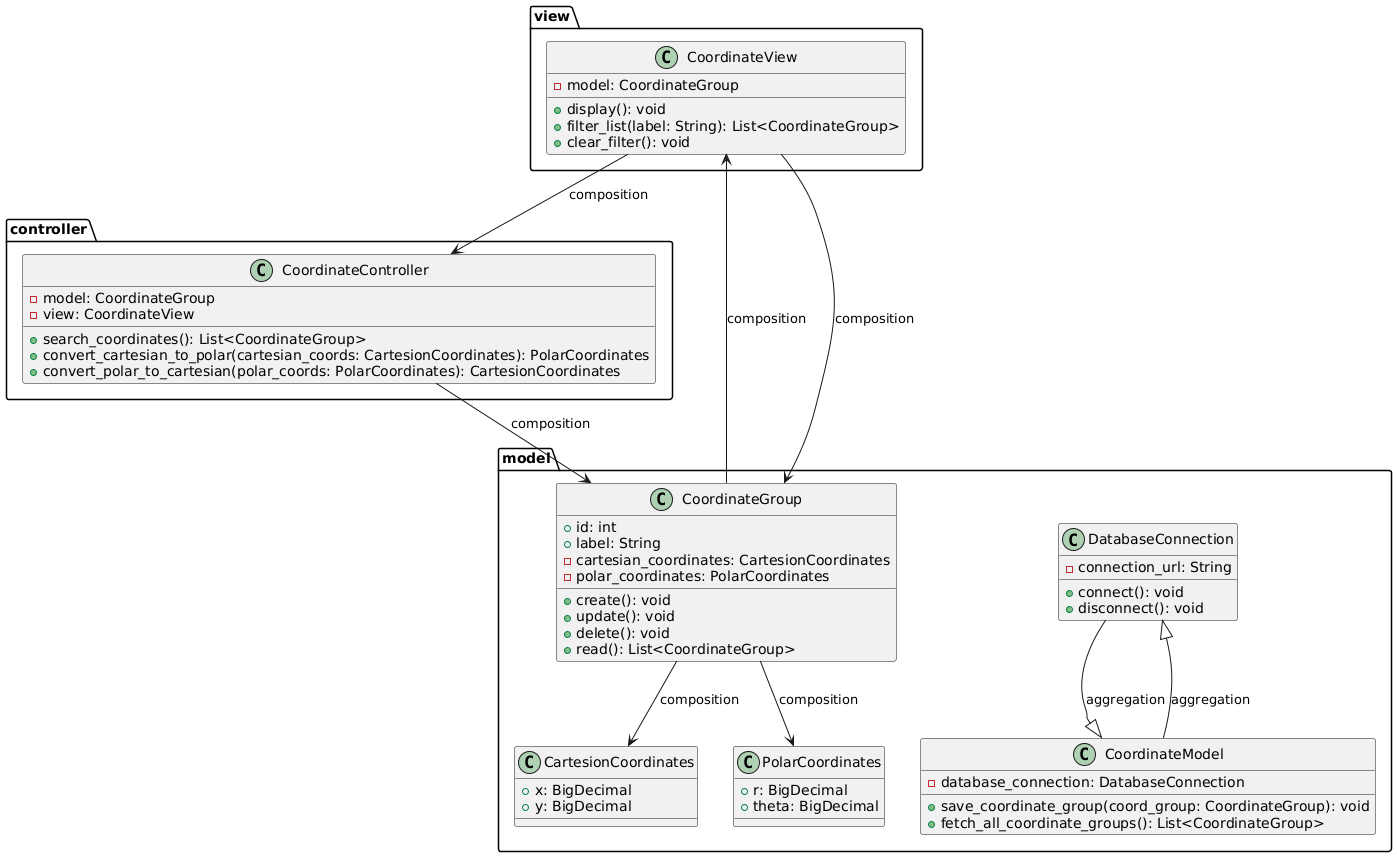

The diagram above was rendered by PlantUML. Its source (embedded in the PNG):
@startuml

package view {
    class CoordinateView {
        -model: CoordinateGroup

        +display(): void
        +filter_list(label: String): List<CoordinateGroup>
        +clear_filter(): void
    }
}

package controller {
    class CoordinateController {
        -model: CoordinateGroup
        -view: CoordinateView

        +search_coordinates(): List<CoordinateGroup>
        +convert_cartesian_to_polar(cartesian_coords: CartesionCoordinates): PolarCoordinates
        +convert_polar_to_cartesian(polar_coords: PolarCoordinates): CartesionCoordinates
    }
}

package model {
    class DatabaseConnection {
        -connection_url: String

        +connect(): void
        +disconnect(): void
    }

    class CoordinateModel {
        -database_connection: DatabaseConnection

        +save_coordinate_group(coord_group: CoordinateGroup): void
        +fetch_all_coordinate_groups(): List<CoordinateGroup>
    }
    
    class CoordinateGroup {
        +id: int
        +label: String
        -cartesian_coordinates: CartesionCoordinates
        -polar_coordinates: PolarCoordinates

        +create(): void
        +update(): void
        +delete(): void
        +read(): List<CoordinateGroup>
    }

    class CartesionCoordinates {
        +x: BigDecimal
        +y: BigDecimal
    }

    class PolarCoordinates {
        +r: BigDecimal
        +theta: BigDecimal
    }
}

model.CoordinateGroup -u-> view.CoordinateView : composition
view.CoordinateView --> model.CoordinateGroup : composition

model.CoordinateGroup --> model.CartesionCoordinates : composition
model.CoordinateGroup --> model.PolarCoordinates : composition

controller.CoordinateController --> model.CoordinateGroup : composition
view.CoordinateView --> controller.CoordinateController : composition

model.DatabaseConnection --|> model.CoordinateModel : aggregation
model.CoordinateModel --|> model.DatabaseConnection : aggregation
@enduml